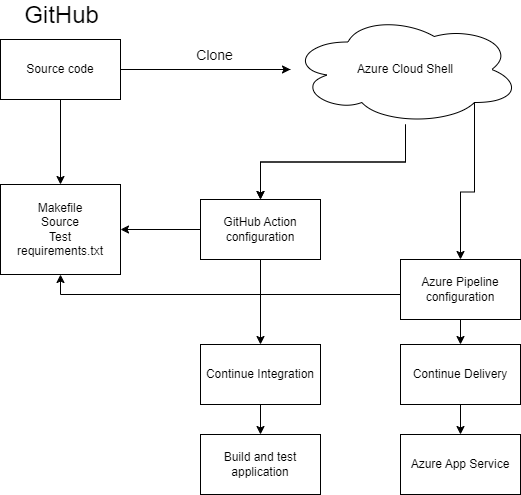

The diagram above was exported from draw.io. Its source (the exported page's mxGraphModel, read from the mxfile embedded in the PNG):
<mxGraphModel dx="1434" dy="772" grid="1" gridSize="10" guides="1" tooltips="1" connect="1" arrows="1" fold="1" page="1" pageScale="1" pageWidth="850" pageHeight="1100" math="0" shadow="0">
  <root>
    <mxCell id="0" />
    <mxCell id="1" parent="0" />
    <mxCell id="et-oJfo-huxBI9G0VQR9-11" value="" style="edgeStyle=orthogonalEdgeStyle;rounded=0;orthogonalLoop=1;jettySize=auto;html=1;" edge="1" parent="1" source="et-oJfo-huxBI9G0VQR9-1" target="et-oJfo-huxBI9G0VQR9-6">
      <mxGeometry relative="1" as="geometry" />
    </mxCell>
    <mxCell id="et-oJfo-huxBI9G0VQR9-16" value="" style="edgeStyle=orthogonalEdgeStyle;rounded=0;orthogonalLoop=1;jettySize=auto;html=1;" edge="1" parent="1" source="et-oJfo-huxBI9G0VQR9-1" target="et-oJfo-huxBI9G0VQR9-12">
      <mxGeometry relative="1" as="geometry" />
    </mxCell>
    <mxCell id="et-oJfo-huxBI9G0VQR9-18" value="" style="edgeStyle=orthogonalEdgeStyle;rounded=0;orthogonalLoop=1;jettySize=auto;html=1;" edge="1" parent="1" source="et-oJfo-huxBI9G0VQR9-1" target="et-oJfo-huxBI9G0VQR9-12">
      <mxGeometry relative="1" as="geometry" />
    </mxCell>
    <mxCell id="et-oJfo-huxBI9G0VQR9-19" style="edgeStyle=orthogonalEdgeStyle;rounded=0;orthogonalLoop=1;jettySize=auto;html=1;exitX=0.8;exitY=0.8;exitDx=0;exitDy=0;exitPerimeter=0;entryX=0.5;entryY=0;entryDx=0;entryDy=0;" edge="1" parent="1" source="et-oJfo-huxBI9G0VQR9-1" target="et-oJfo-huxBI9G0VQR9-17">
      <mxGeometry relative="1" as="geometry" />
    </mxCell>
    <mxCell id="et-oJfo-huxBI9G0VQR9-1" value="Azure Cloud Shell" style="ellipse;shape=cloud;whiteSpace=wrap;html=1;" vertex="1" parent="1">
      <mxGeometry x="390" y="170" width="230" height="110" as="geometry" />
    </mxCell>
    <mxCell id="et-oJfo-huxBI9G0VQR9-3" value="" style="edgeStyle=orthogonalEdgeStyle;rounded=0;orthogonalLoop=1;jettySize=auto;html=1;" edge="1" parent="1" source="et-oJfo-huxBI9G0VQR9-2" target="et-oJfo-huxBI9G0VQR9-1">
      <mxGeometry relative="1" as="geometry" />
    </mxCell>
    <mxCell id="et-oJfo-huxBI9G0VQR9-4" value="Clone" style="edgeLabel;html=1;align=center;verticalAlign=middle;resizable=0;points=[];arcSize=12;fontSize=14;" vertex="1" connectable="0" parent="et-oJfo-huxBI9G0VQR9-3">
      <mxGeometry x="0.2727" y="2" relative="1" as="geometry">
        <mxPoint x="-15" y="-13" as="offset" />
      </mxGeometry>
    </mxCell>
    <mxCell id="et-oJfo-huxBI9G0VQR9-2" value="Source code" style="rounded=0;whiteSpace=wrap;html=1;" vertex="1" parent="1">
      <mxGeometry x="100" y="195" width="120" height="60" as="geometry" />
    </mxCell>
    <mxCell id="et-oJfo-huxBI9G0VQR9-5" value="GitHub" style="edgeLabel;html=1;align=center;verticalAlign=middle;resizable=0;points=[];arcSize=12;fontSize=24;" vertex="1" connectable="0" parent="1">
      <mxGeometry x="160" y="170" as="geometry" />
    </mxCell>
    <mxCell id="et-oJfo-huxBI9G0VQR9-6" value="Makefile&lt;div&gt;Source&lt;/div&gt;&lt;div&gt;Test&lt;/div&gt;&lt;div&gt;requirements.txt&lt;/div&gt;" style="rounded=0;whiteSpace=wrap;html=1;" vertex="1" parent="1">
      <mxGeometry x="100" y="340" width="120" height="90" as="geometry" />
    </mxCell>
    <mxCell id="et-oJfo-huxBI9G0VQR9-13" value="" style="edgeStyle=orthogonalEdgeStyle;rounded=0;orthogonalLoop=1;jettySize=auto;html=1;" edge="1" parent="1" source="et-oJfo-huxBI9G0VQR9-12" target="et-oJfo-huxBI9G0VQR9-6">
      <mxGeometry relative="1" as="geometry" />
    </mxCell>
    <mxCell id="et-oJfo-huxBI9G0VQR9-15" value="" style="edgeStyle=orthogonalEdgeStyle;rounded=0;orthogonalLoop=1;jettySize=auto;html=1;" edge="1" parent="1" source="et-oJfo-huxBI9G0VQR9-12" target="et-oJfo-huxBI9G0VQR9-14">
      <mxGeometry relative="1" as="geometry" />
    </mxCell>
    <mxCell id="et-oJfo-huxBI9G0VQR9-12" value="GitHub Action configuration" style="rounded=0;whiteSpace=wrap;html=1;" vertex="1" parent="1">
      <mxGeometry x="300" y="355" width="120" height="60" as="geometry" />
    </mxCell>
    <mxCell id="et-oJfo-huxBI9G0VQR9-27" value="" style="edgeStyle=orthogonalEdgeStyle;rounded=0;orthogonalLoop=1;jettySize=auto;html=1;" edge="1" parent="1" source="et-oJfo-huxBI9G0VQR9-14" target="et-oJfo-huxBI9G0VQR9-26">
      <mxGeometry relative="1" as="geometry" />
    </mxCell>
    <mxCell id="et-oJfo-huxBI9G0VQR9-14" value="Continue Integration" style="rounded=0;whiteSpace=wrap;html=1;" vertex="1" parent="1">
      <mxGeometry x="300" y="500" width="120" height="60" as="geometry" />
    </mxCell>
    <mxCell id="et-oJfo-huxBI9G0VQR9-21" style="edgeStyle=orthogonalEdgeStyle;rounded=0;orthogonalLoop=1;jettySize=auto;html=1;exitX=0;exitY=0.5;exitDx=0;exitDy=0;entryX=0.5;entryY=1;entryDx=0;entryDy=0;" edge="1" parent="1" source="et-oJfo-huxBI9G0VQR9-17" target="et-oJfo-huxBI9G0VQR9-6">
      <mxGeometry relative="1" as="geometry">
        <Array as="points">
          <mxPoint x="500" y="450" />
          <mxPoint x="160" y="450" />
        </Array>
      </mxGeometry>
    </mxCell>
    <mxCell id="et-oJfo-huxBI9G0VQR9-23" value="" style="edgeStyle=orthogonalEdgeStyle;rounded=0;orthogonalLoop=1;jettySize=auto;html=1;" edge="1" parent="1" source="et-oJfo-huxBI9G0VQR9-17" target="et-oJfo-huxBI9G0VQR9-22">
      <mxGeometry relative="1" as="geometry" />
    </mxCell>
    <mxCell id="et-oJfo-huxBI9G0VQR9-17" value="Azure Pipeline configuration" style="whiteSpace=wrap;html=1;" vertex="1" parent="1">
      <mxGeometry x="500" y="415" width="120" height="60" as="geometry" />
    </mxCell>
    <mxCell id="et-oJfo-huxBI9G0VQR9-25" value="" style="edgeStyle=orthogonalEdgeStyle;rounded=0;orthogonalLoop=1;jettySize=auto;html=1;" edge="1" parent="1" source="et-oJfo-huxBI9G0VQR9-22" target="et-oJfo-huxBI9G0VQR9-24">
      <mxGeometry relative="1" as="geometry" />
    </mxCell>
    <mxCell id="et-oJfo-huxBI9G0VQR9-22" value="Continue Delivery" style="whiteSpace=wrap;html=1;" vertex="1" parent="1">
      <mxGeometry x="500" y="500" width="120" height="60" as="geometry" />
    </mxCell>
    <mxCell id="et-oJfo-huxBI9G0VQR9-24" value="Azure App Service" style="whiteSpace=wrap;html=1;" vertex="1" parent="1">
      <mxGeometry x="500" y="590" width="120" height="60" as="geometry" />
    </mxCell>
    <mxCell id="et-oJfo-huxBI9G0VQR9-26" value="Build and test application" style="rounded=0;whiteSpace=wrap;html=1;" vertex="1" parent="1">
      <mxGeometry x="300" y="590" width="120" height="60" as="geometry" />
    </mxCell>
  </root>
</mxGraphModel>